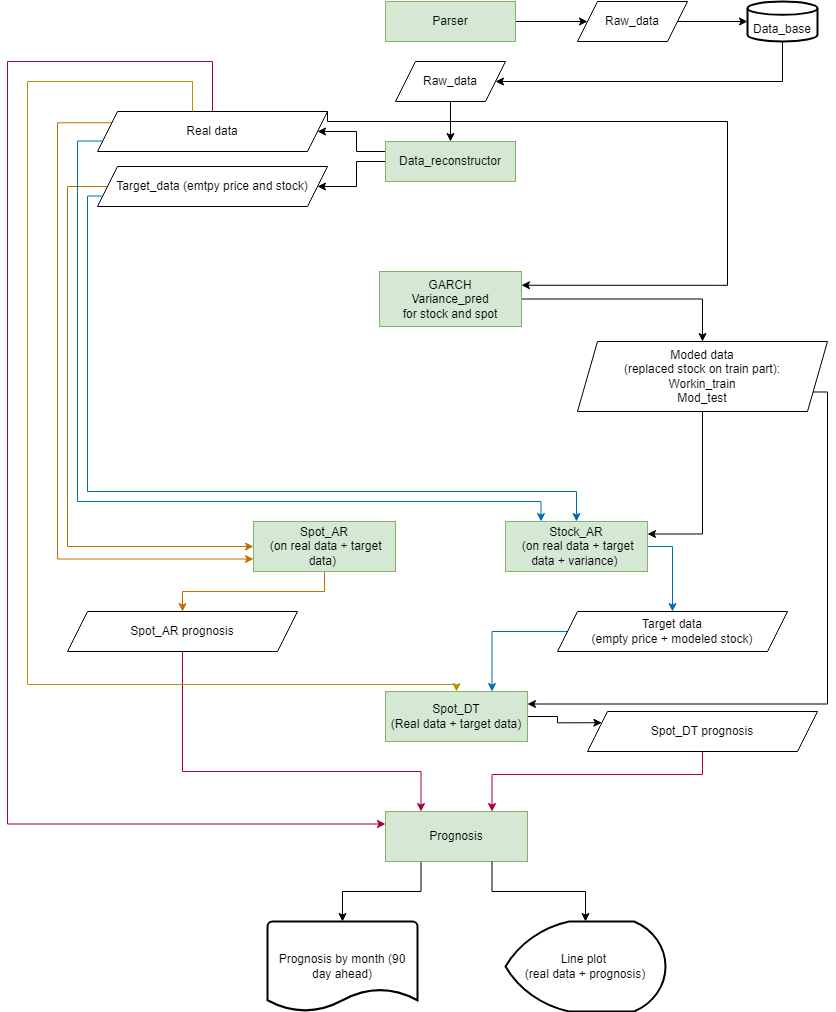

The diagram above was exported from draw.io. Its source (the exported page's mxGraphModel, read from the mxfile embedded in the PNG):
<mxGraphModel dx="2259" dy="950" grid="1" gridSize="10" guides="1" tooltips="1" connect="1" arrows="1" fold="1" page="1" pageScale="1" pageWidth="827" pageHeight="1169" math="0" shadow="0">
  <root>
    <mxCell id="WIyWlLk6GJQsqaUBKTNV-0" />
    <mxCell id="WIyWlLk6GJQsqaUBKTNV-1" parent="WIyWlLk6GJQsqaUBKTNV-0" />
    <mxCell id="84Dxph7VVssiQ8ooMhBA-4" style="edgeStyle=orthogonalEdgeStyle;rounded=0;orthogonalLoop=1;jettySize=auto;html=1;exitX=1;exitY=0.5;exitDx=0;exitDy=0;entryX=0;entryY=0.5;entryDx=0;entryDy=0;" parent="WIyWlLk6GJQsqaUBKTNV-1" source="84Dxph7VVssiQ8ooMhBA-0" target="84Dxph7VVssiQ8ooMhBA-1" edge="1">
      <mxGeometry relative="1" as="geometry" />
    </mxCell>
    <mxCell id="84Dxph7VVssiQ8ooMhBA-0" value="Parser" style="rounded=0;whiteSpace=wrap;html=1;fillColor=#d5e8d4;strokeColor=#82b366;" parent="WIyWlLk6GJQsqaUBKTNV-1" vertex="1">
      <mxGeometry x="348" y="30" width="130" height="40" as="geometry" />
    </mxCell>
    <mxCell id="84Dxph7VVssiQ8ooMhBA-1" value="Raw_data" style="shape=parallelogram;perimeter=parallelogramPerimeter;whiteSpace=wrap;html=1;fixedSize=1;" parent="WIyWlLk6GJQsqaUBKTNV-1" vertex="1">
      <mxGeometry x="540" y="30" width="110" height="40" as="geometry" />
    </mxCell>
    <mxCell id="84Dxph7VVssiQ8ooMhBA-6" style="edgeStyle=orthogonalEdgeStyle;rounded=0;orthogonalLoop=1;jettySize=auto;html=1;exitX=0.5;exitY=1;exitDx=0;exitDy=0;exitPerimeter=0;entryX=1;entryY=0.5;entryDx=0;entryDy=0;" parent="WIyWlLk6GJQsqaUBKTNV-1" source="84Dxph7VVssiQ8ooMhBA-2" target="84Dxph7VVssiQ8ooMhBA-3" edge="1">
      <mxGeometry relative="1" as="geometry">
        <Array as="points">
          <mxPoint x="745" y="110" />
        </Array>
      </mxGeometry>
    </mxCell>
    <mxCell id="84Dxph7VVssiQ8ooMhBA-2" value="&lt;br&gt;Data_base" style="strokeWidth=2;html=1;shape=mxgraph.flowchart.database;whiteSpace=wrap;" parent="WIyWlLk6GJQsqaUBKTNV-1" vertex="1">
      <mxGeometry x="710" y="30" width="70" height="40" as="geometry" />
    </mxCell>
    <mxCell id="84Dxph7VVssiQ8ooMhBA-8" style="edgeStyle=orthogonalEdgeStyle;rounded=0;orthogonalLoop=1;jettySize=auto;html=1;exitX=0.5;exitY=1;exitDx=0;exitDy=0;entryX=0.5;entryY=0;entryDx=0;entryDy=0;" parent="WIyWlLk6GJQsqaUBKTNV-1" source="84Dxph7VVssiQ8ooMhBA-3" target="84Dxph7VVssiQ8ooMhBA-7" edge="1">
      <mxGeometry relative="1" as="geometry" />
    </mxCell>
    <mxCell id="84Dxph7VVssiQ8ooMhBA-3" value="Raw_data" style="shape=parallelogram;perimeter=parallelogramPerimeter;whiteSpace=wrap;html=1;fixedSize=1;" parent="WIyWlLk6GJQsqaUBKTNV-1" vertex="1">
      <mxGeometry x="358" y="90" width="110" height="40" as="geometry" />
    </mxCell>
    <mxCell id="84Dxph7VVssiQ8ooMhBA-5" style="edgeStyle=orthogonalEdgeStyle;rounded=0;orthogonalLoop=1;jettySize=auto;html=1;exitX=1;exitY=0.5;exitDx=0;exitDy=0;entryX=0;entryY=0.5;entryDx=0;entryDy=0;entryPerimeter=0;" parent="WIyWlLk6GJQsqaUBKTNV-1" source="84Dxph7VVssiQ8ooMhBA-1" target="84Dxph7VVssiQ8ooMhBA-2" edge="1">
      <mxGeometry relative="1" as="geometry" />
    </mxCell>
    <mxCell id="84Dxph7VVssiQ8ooMhBA-16" style="edgeStyle=orthogonalEdgeStyle;rounded=0;orthogonalLoop=1;jettySize=auto;html=1;exitX=0;exitY=0.5;exitDx=0;exitDy=0;entryX=1;entryY=0.5;entryDx=0;entryDy=0;" parent="WIyWlLk6GJQsqaUBKTNV-1" source="84Dxph7VVssiQ8ooMhBA-7" target="84Dxph7VVssiQ8ooMhBA-9" edge="1">
      <mxGeometry relative="1" as="geometry" />
    </mxCell>
    <mxCell id="84Dxph7VVssiQ8ooMhBA-33" style="edgeStyle=orthogonalEdgeStyle;rounded=0;orthogonalLoop=1;jettySize=auto;html=1;exitX=0;exitY=0.25;exitDx=0;exitDy=0;entryX=1;entryY=0.5;entryDx=0;entryDy=0;" parent="WIyWlLk6GJQsqaUBKTNV-1" source="84Dxph7VVssiQ8ooMhBA-7" target="84Dxph7VVssiQ8ooMhBA-32" edge="1">
      <mxGeometry relative="1" as="geometry" />
    </mxCell>
    <mxCell id="84Dxph7VVssiQ8ooMhBA-7" value="Data_reconstructor" style="rounded=0;whiteSpace=wrap;html=1;fillColor=#d5e8d4;strokeColor=#82b366;" parent="WIyWlLk6GJQsqaUBKTNV-1" vertex="1">
      <mxGeometry x="348" y="170" width="130" height="40" as="geometry" />
    </mxCell>
    <mxCell id="84Dxph7VVssiQ8ooMhBA-55" style="edgeStyle=orthogonalEdgeStyle;rounded=0;orthogonalLoop=1;jettySize=auto;html=1;exitX=0;exitY=0.5;exitDx=0;exitDy=0;entryX=0;entryY=0.5;entryDx=0;entryDy=0;fillColor=#f0a30a;strokeColor=#BD7000;" parent="WIyWlLk6GJQsqaUBKTNV-1" source="84Dxph7VVssiQ8ooMhBA-9" target="84Dxph7VVssiQ8ooMhBA-39" edge="1">
      <mxGeometry relative="1" as="geometry">
        <Array as="points">
          <mxPoint x="30" y="215" />
          <mxPoint x="30" y="575" />
        </Array>
      </mxGeometry>
    </mxCell>
    <mxCell id="84Dxph7VVssiQ8ooMhBA-9" value="Target_data (emtpy price and stock)" style="shape=parallelogram;perimeter=parallelogramPerimeter;whiteSpace=wrap;html=1;fixedSize=1;" parent="WIyWlLk6GJQsqaUBKTNV-1" vertex="1">
      <mxGeometry x="60" y="195" width="230" height="40" as="geometry" />
    </mxCell>
    <mxCell id="84Dxph7VVssiQ8ooMhBA-99" style="edgeStyle=orthogonalEdgeStyle;rounded=0;orthogonalLoop=1;jettySize=auto;html=1;exitX=0.5;exitY=1;exitDx=0;exitDy=0;entryX=1;entryY=0.25;entryDx=0;entryDy=0;" parent="WIyWlLk6GJQsqaUBKTNV-1" source="84Dxph7VVssiQ8ooMhBA-18" target="84Dxph7VVssiQ8ooMhBA-29" edge="1">
      <mxGeometry relative="1" as="geometry" />
    </mxCell>
    <mxCell id="RtMemPF8T0-Hn7U0u0iK-7" style="edgeStyle=orthogonalEdgeStyle;rounded=0;orthogonalLoop=1;jettySize=auto;html=1;exitX=1;exitY=0.75;exitDx=0;exitDy=0;entryX=1;entryY=0.25;entryDx=0;entryDy=0;" parent="WIyWlLk6GJQsqaUBKTNV-1" source="84Dxph7VVssiQ8ooMhBA-18" target="84Dxph7VVssiQ8ooMhBA-59" edge="1">
      <mxGeometry relative="1" as="geometry">
        <Array as="points">
          <mxPoint x="790" y="421" />
          <mxPoint x="790" y="733" />
        </Array>
      </mxGeometry>
    </mxCell>
    <mxCell id="84Dxph7VVssiQ8ooMhBA-18" value="Moded data &lt;br&gt;(replaced stock on train part):&lt;br&gt;Workin_train&lt;br&gt;Mod_test" style="shape=parallelogram;perimeter=parallelogramPerimeter;whiteSpace=wrap;html=1;fixedSize=1;" parent="WIyWlLk6GJQsqaUBKTNV-1" vertex="1">
      <mxGeometry x="540" y="370" width="250" height="70" as="geometry" />
    </mxCell>
    <mxCell id="84Dxph7VVssiQ8ooMhBA-51" style="edgeStyle=orthogonalEdgeStyle;rounded=0;orthogonalLoop=1;jettySize=auto;html=1;exitX=0;exitY=0.75;exitDx=0;exitDy=0;entryX=0.5;entryY=0;entryDx=0;entryDy=0;fillColor=#1ba1e2;strokeColor=#006EAF;" parent="WIyWlLk6GJQsqaUBKTNV-1" source="84Dxph7VVssiQ8ooMhBA-9" target="84Dxph7VVssiQ8ooMhBA-29" edge="1">
      <mxGeometry relative="1" as="geometry">
        <Array as="points">
          <mxPoint x="50" y="224" />
          <mxPoint x="50" y="520" />
          <mxPoint x="539" y="520" />
        </Array>
      </mxGeometry>
    </mxCell>
    <mxCell id="84Dxph7VVssiQ8ooMhBA-54" style="edgeStyle=orthogonalEdgeStyle;rounded=0;orthogonalLoop=1;jettySize=auto;html=1;exitX=0;exitY=0.75;exitDx=0;exitDy=0;entryX=0.25;entryY=0;entryDx=0;entryDy=0;fillColor=#1ba1e2;strokeColor=#006EAF;" parent="WIyWlLk6GJQsqaUBKTNV-1" source="84Dxph7VVssiQ8ooMhBA-32" target="84Dxph7VVssiQ8ooMhBA-29" edge="1">
      <mxGeometry relative="1" as="geometry">
        <Array as="points">
          <mxPoint x="40" y="169" />
          <mxPoint x="40" y="530" />
          <mxPoint x="503" y="530" />
        </Array>
      </mxGeometry>
    </mxCell>
    <mxCell id="84Dxph7VVssiQ8ooMhBA-58" style="edgeStyle=orthogonalEdgeStyle;rounded=0;orthogonalLoop=1;jettySize=auto;html=1;exitX=1;exitY=0.5;exitDx=0;exitDy=0;entryX=0.5;entryY=0;entryDx=0;entryDy=0;fillColor=#1ba1e2;strokeColor=#006EAF;" parent="WIyWlLk6GJQsqaUBKTNV-1" source="84Dxph7VVssiQ8ooMhBA-29" target="84Dxph7VVssiQ8ooMhBA-56" edge="1">
      <mxGeometry relative="1" as="geometry" />
    </mxCell>
    <mxCell id="84Dxph7VVssiQ8ooMhBA-29" value="Stock_AR&lt;br&gt;&amp;nbsp;(on real data + target data + variance)&amp;nbsp;" style="rounded=0;whiteSpace=wrap;html=1;fillColor=#d5e8d4;strokeColor=#82b366;" parent="WIyWlLk6GJQsqaUBKTNV-1" vertex="1">
      <mxGeometry x="468" y="550" width="142" height="50" as="geometry" />
    </mxCell>
    <mxCell id="84Dxph7VVssiQ8ooMhBA-40" style="edgeStyle=orthogonalEdgeStyle;rounded=0;orthogonalLoop=1;jettySize=auto;html=1;exitX=0;exitY=0.25;exitDx=0;exitDy=0;entryX=0;entryY=0.75;entryDx=0;entryDy=0;fillColor=#f0a30a;strokeColor=#BD7000;" parent="WIyWlLk6GJQsqaUBKTNV-1" source="84Dxph7VVssiQ8ooMhBA-32" target="84Dxph7VVssiQ8ooMhBA-39" edge="1">
      <mxGeometry relative="1" as="geometry">
        <Array as="points">
          <mxPoint x="20" y="151" />
          <mxPoint x="20" y="588" />
        </Array>
      </mxGeometry>
    </mxCell>
    <mxCell id="84Dxph7VVssiQ8ooMhBA-104" style="edgeStyle=orthogonalEdgeStyle;rounded=0;orthogonalLoop=1;jettySize=auto;html=1;exitX=1;exitY=0;exitDx=0;exitDy=0;entryX=1;entryY=0.25;entryDx=0;entryDy=0;" parent="WIyWlLk6GJQsqaUBKTNV-1" source="84Dxph7VVssiQ8ooMhBA-32" target="84Dxph7VVssiQ8ooMhBA-93" edge="1">
      <mxGeometry relative="1" as="geometry">
        <Array as="points">
          <mxPoint x="290" y="150" />
          <mxPoint x="690" y="150" />
          <mxPoint x="690" y="314" />
        </Array>
      </mxGeometry>
    </mxCell>
    <mxCell id="RtMemPF8T0-Hn7U0u0iK-3" style="edgeStyle=orthogonalEdgeStyle;rounded=0;orthogonalLoop=1;jettySize=auto;html=1;exitX=0.5;exitY=0;exitDx=0;exitDy=0;entryX=0;entryY=0.25;entryDx=0;entryDy=0;fillColor=#d80073;strokeColor=#A50040;" parent="WIyWlLk6GJQsqaUBKTNV-1" source="84Dxph7VVssiQ8ooMhBA-32" target="RtMemPF8T0-Hn7U0u0iK-0" edge="1">
      <mxGeometry relative="1" as="geometry">
        <Array as="points">
          <mxPoint x="175" y="90" />
          <mxPoint x="-30" y="90" />
          <mxPoint x="-30" y="853" />
        </Array>
      </mxGeometry>
    </mxCell>
    <mxCell id="84Dxph7VVssiQ8ooMhBA-32" value="Real data" style="shape=parallelogram;perimeter=parallelogramPerimeter;whiteSpace=wrap;html=1;fixedSize=1;" parent="WIyWlLk6GJQsqaUBKTNV-1" vertex="1">
      <mxGeometry x="60" y="140" width="230" height="40" as="geometry" />
    </mxCell>
    <mxCell id="84Dxph7VVssiQ8ooMhBA-64" style="edgeStyle=orthogonalEdgeStyle;rounded=0;orthogonalLoop=1;jettySize=auto;html=1;exitX=0.5;exitY=1;exitDx=0;exitDy=0;entryX=0.5;entryY=0;entryDx=0;entryDy=0;fillColor=#f0a30a;strokeColor=#BD7000;" parent="WIyWlLk6GJQsqaUBKTNV-1" source="84Dxph7VVssiQ8ooMhBA-39" target="84Dxph7VVssiQ8ooMhBA-57" edge="1">
      <mxGeometry relative="1" as="geometry" />
    </mxCell>
    <mxCell id="84Dxph7VVssiQ8ooMhBA-39" value="Spot_AR&lt;br&gt;&amp;nbsp;(on real data + target data)&amp;nbsp;" style="rounded=0;whiteSpace=wrap;html=1;fillColor=#d5e8d4;strokeColor=#82b366;" parent="WIyWlLk6GJQsqaUBKTNV-1" vertex="1">
      <mxGeometry x="216" y="550" width="142" height="50" as="geometry" />
    </mxCell>
    <mxCell id="84Dxph7VVssiQ8ooMhBA-63" style="edgeStyle=orthogonalEdgeStyle;rounded=0;orthogonalLoop=1;jettySize=auto;html=1;exitX=0;exitY=0.5;exitDx=0;exitDy=0;entryX=0.75;entryY=0;entryDx=0;entryDy=0;fillColor=#1ba1e2;strokeColor=#006EAF;" parent="WIyWlLk6GJQsqaUBKTNV-1" source="84Dxph7VVssiQ8ooMhBA-56" target="84Dxph7VVssiQ8ooMhBA-59" edge="1">
      <mxGeometry relative="1" as="geometry" />
    </mxCell>
    <mxCell id="84Dxph7VVssiQ8ooMhBA-56" value="Target data&lt;br&gt;(empty price + modeled stock)" style="shape=parallelogram;perimeter=parallelogramPerimeter;whiteSpace=wrap;html=1;fixedSize=1;" parent="WIyWlLk6GJQsqaUBKTNV-1" vertex="1">
      <mxGeometry x="520" y="640" width="230" height="40" as="geometry" />
    </mxCell>
    <mxCell id="RtMemPF8T0-Hn7U0u0iK-2" style="edgeStyle=orthogonalEdgeStyle;rounded=0;orthogonalLoop=1;jettySize=auto;html=1;exitX=0.5;exitY=1;exitDx=0;exitDy=0;entryX=0.25;entryY=0;entryDx=0;entryDy=0;strokeColor=#A50040;" parent="WIyWlLk6GJQsqaUBKTNV-1" source="84Dxph7VVssiQ8ooMhBA-57" target="RtMemPF8T0-Hn7U0u0iK-0" edge="1">
      <mxGeometry relative="1" as="geometry">
        <Array as="points">
          <mxPoint x="145" y="800" />
          <mxPoint x="384" y="800" />
        </Array>
      </mxGeometry>
    </mxCell>
    <mxCell id="84Dxph7VVssiQ8ooMhBA-57" value="Spot_AR prognosis" style="shape=parallelogram;perimeter=parallelogramPerimeter;whiteSpace=wrap;html=1;fixedSize=1;" parent="WIyWlLk6GJQsqaUBKTNV-1" vertex="1">
      <mxGeometry x="30" y="640" width="230" height="40" as="geometry" />
    </mxCell>
    <mxCell id="RtMemPF8T0-Hn7U0u0iK-9" style="edgeStyle=orthogonalEdgeStyle;rounded=0;orthogonalLoop=1;jettySize=auto;html=1;exitX=1;exitY=0.5;exitDx=0;exitDy=0;entryX=0;entryY=0.25;entryDx=0;entryDy=0;" parent="WIyWlLk6GJQsqaUBKTNV-1" source="84Dxph7VVssiQ8ooMhBA-59" target="84Dxph7VVssiQ8ooMhBA-66" edge="1">
      <mxGeometry relative="1" as="geometry" />
    </mxCell>
    <mxCell id="84Dxph7VVssiQ8ooMhBA-59" value="Spot_DT&lt;br&gt;(Real data + target data)" style="rounded=0;whiteSpace=wrap;html=1;fillColor=#d5e8d4;strokeColor=#82b366;" parent="WIyWlLk6GJQsqaUBKTNV-1" vertex="1">
      <mxGeometry x="348" y="720" width="142" height="50" as="geometry" />
    </mxCell>
    <mxCell id="84Dxph7VVssiQ8ooMhBA-60" style="edgeStyle=orthogonalEdgeStyle;rounded=0;orthogonalLoop=1;jettySize=auto;html=1;fillColor=#e3c800;strokeColor=#B09500;" parent="WIyWlLk6GJQsqaUBKTNV-1" source="84Dxph7VVssiQ8ooMhBA-32" target="84Dxph7VVssiQ8ooMhBA-59" edge="1">
      <mxGeometry relative="1" as="geometry">
        <mxPoint x="155" y="130" as="sourcePoint" />
        <mxPoint x="407.52" y="712.5" as="targetPoint" />
        <Array as="points">
          <mxPoint x="155" y="110" />
          <mxPoint x="-10" y="110" />
          <mxPoint x="-10" y="713" />
          <mxPoint x="419" y="713" />
        </Array>
      </mxGeometry>
    </mxCell>
    <mxCell id="RtMemPF8T0-Hn7U0u0iK-1" style="edgeStyle=orthogonalEdgeStyle;rounded=0;orthogonalLoop=1;jettySize=auto;html=1;exitX=0.5;exitY=1;exitDx=0;exitDy=0;entryX=0.75;entryY=0;entryDx=0;entryDy=0;strokeColor=#A50040;" parent="WIyWlLk6GJQsqaUBKTNV-1" source="84Dxph7VVssiQ8ooMhBA-66" target="RtMemPF8T0-Hn7U0u0iK-0" edge="1">
      <mxGeometry relative="1" as="geometry">
        <Array as="points">
          <mxPoint x="665" y="803" />
          <mxPoint x="455" y="803" />
        </Array>
      </mxGeometry>
    </mxCell>
    <mxCell id="84Dxph7VVssiQ8ooMhBA-66" value="Spot_DT prognosis" style="shape=parallelogram;perimeter=parallelogramPerimeter;whiteSpace=wrap;html=1;fixedSize=1;" parent="WIyWlLk6GJQsqaUBKTNV-1" vertex="1">
      <mxGeometry x="550" y="740" width="230" height="40" as="geometry" />
    </mxCell>
    <mxCell id="84Dxph7VVssiQ8ooMhBA-88" value="Prognosis by month (90 day ahead)" style="strokeWidth=2;html=1;shape=mxgraph.flowchart.document2;whiteSpace=wrap;size=0.25;" parent="WIyWlLk6GJQsqaUBKTNV-1" vertex="1">
      <mxGeometry x="230" y="950" width="150" height="90" as="geometry" />
    </mxCell>
    <mxCell id="84Dxph7VVssiQ8ooMhBA-90" value="Line plot&amp;nbsp;&lt;br&gt;(real data + prognosis)" style="strokeWidth=2;html=1;shape=mxgraph.flowchart.display;whiteSpace=wrap;" parent="WIyWlLk6GJQsqaUBKTNV-1" vertex="1">
      <mxGeometry x="468" y="950" width="160" height="90" as="geometry" />
    </mxCell>
    <mxCell id="84Dxph7VVssiQ8ooMhBA-98" style="edgeStyle=orthogonalEdgeStyle;rounded=0;orthogonalLoop=1;jettySize=auto;html=1;exitX=1;exitY=0.5;exitDx=0;exitDy=0;" parent="WIyWlLk6GJQsqaUBKTNV-1" source="84Dxph7VVssiQ8ooMhBA-93" target="84Dxph7VVssiQ8ooMhBA-18" edge="1">
      <mxGeometry relative="1" as="geometry" />
    </mxCell>
    <mxCell id="84Dxph7VVssiQ8ooMhBA-93" value="GARCH&lt;br&gt;Variance_pred&lt;br&gt;for stock and spot" style="rounded=0;whiteSpace=wrap;html=1;fillColor=#d5e8d4;strokeColor=#82b366;" parent="WIyWlLk6GJQsqaUBKTNV-1" vertex="1">
      <mxGeometry x="342" y="300" width="142" height="55" as="geometry" />
    </mxCell>
    <mxCell id="RtMemPF8T0-Hn7U0u0iK-4" style="edgeStyle=orthogonalEdgeStyle;rounded=0;orthogonalLoop=1;jettySize=auto;html=1;exitX=0.25;exitY=1;exitDx=0;exitDy=0;" parent="WIyWlLk6GJQsqaUBKTNV-1" source="RtMemPF8T0-Hn7U0u0iK-0" target="84Dxph7VVssiQ8ooMhBA-88" edge="1">
      <mxGeometry relative="1" as="geometry" />
    </mxCell>
    <mxCell id="RtMemPF8T0-Hn7U0u0iK-0" value="Prognosis" style="rounded=0;whiteSpace=wrap;html=1;fillColor=#d5e8d4;strokeColor=#82b366;" parent="WIyWlLk6GJQsqaUBKTNV-1" vertex="1">
      <mxGeometry x="348" y="840" width="142" height="50" as="geometry" />
    </mxCell>
    <mxCell id="RtMemPF8T0-Hn7U0u0iK-5" style="edgeStyle=orthogonalEdgeStyle;rounded=0;orthogonalLoop=1;jettySize=auto;html=1;exitX=0.75;exitY=1;exitDx=0;exitDy=0;entryX=0.5;entryY=0;entryDx=0;entryDy=0;entryPerimeter=0;" parent="WIyWlLk6GJQsqaUBKTNV-1" source="RtMemPF8T0-Hn7U0u0iK-0" target="84Dxph7VVssiQ8ooMhBA-90" edge="1">
      <mxGeometry relative="1" as="geometry" />
    </mxCell>
  </root>
</mxGraphModel>